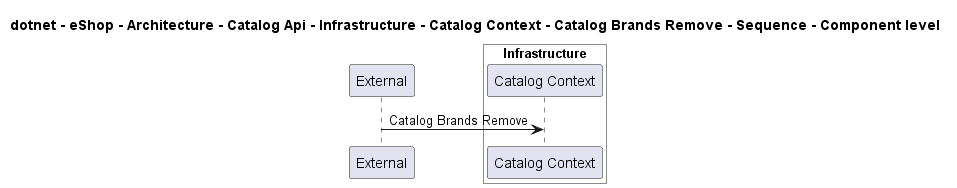

The diagram above was rendered by PlantUML. Its source (embedded in the PNG):
@startuml
!pragma layout smetana

title dotnet - eShop - Architecture - Catalog Api - Infrastructure - Catalog Context - Catalog Brands Remove - Sequence - Component level

participant "External" as C4InterFlow.SoftwareSystems.ExternalSystem

box "Catalog Api" #White
    
box "Infrastructure" #White
    participant "Catalog Context" as dotnet.eShop.Architecture.SoftwareSystems.CatalogApi.Containers.Infrastructure.Components.CatalogContext
end box

end box


C4InterFlow.SoftwareSystems.ExternalSystem -> dotnet.eShop.Architecture.SoftwareSystems.CatalogApi.Containers.Infrastructure.Components.CatalogContext : Catalog Brands Remove


@enduml